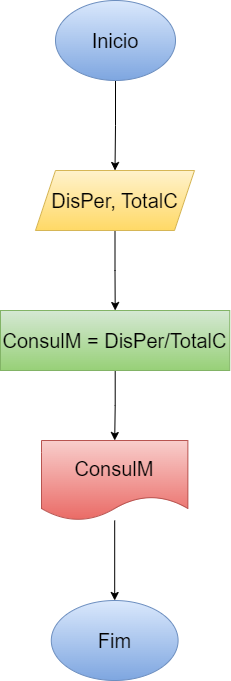

The diagram above was exported from draw.io. Its source (the exported page's mxGraphModel, read from the mxfile embedded in the PNG):
<mxGraphModel dx="794" dy="470" grid="1" gridSize="10" guides="1" tooltips="1" connect="1" arrows="1" fold="1" page="1" pageScale="1" pageWidth="827" pageHeight="1169" math="0" shadow="0">
  <root>
    <mxCell id="0" />
    <mxCell id="1" parent="0" />
    <mxCell id="PjNaY11RRllEWhsHaNHz-3" value="" style="edgeStyle=orthogonalEdgeStyle;rounded=0;orthogonalLoop=1;jettySize=auto;html=1;" edge="1" parent="1" source="PjNaY11RRllEWhsHaNHz-1" target="PjNaY11RRllEWhsHaNHz-2">
      <mxGeometry relative="1" as="geometry" />
    </mxCell>
    <mxCell id="PjNaY11RRllEWhsHaNHz-1" value="Inicio" style="ellipse;whiteSpace=wrap;html=1;fillColor=#dae8fc;gradientColor=#7ea6e0;strokeColor=#6c8ebf;fontSize=20;" vertex="1" parent="1">
      <mxGeometry x="354" y="50" width="120" height="80" as="geometry" />
    </mxCell>
    <mxCell id="PjNaY11RRllEWhsHaNHz-5" value="" style="edgeStyle=orthogonalEdgeStyle;rounded=0;orthogonalLoop=1;jettySize=auto;html=1;" edge="1" parent="1" source="PjNaY11RRllEWhsHaNHz-2" target="PjNaY11RRllEWhsHaNHz-4">
      <mxGeometry relative="1" as="geometry" />
    </mxCell>
    <mxCell id="PjNaY11RRllEWhsHaNHz-2" value="DisPer, TotalC" style="shape=parallelogram;perimeter=parallelogramPerimeter;whiteSpace=wrap;html=1;fixedSize=1;fontSize=20;fillColor=#fff2cc;strokeColor=#d6b656;gradientColor=#ffd966;" vertex="1" parent="1">
      <mxGeometry x="334" y="220" width="159" height="60" as="geometry" />
    </mxCell>
    <mxCell id="PjNaY11RRllEWhsHaNHz-7" value="" style="edgeStyle=orthogonalEdgeStyle;rounded=0;orthogonalLoop=1;jettySize=auto;html=1;" edge="1" parent="1" source="PjNaY11RRllEWhsHaNHz-4" target="PjNaY11RRllEWhsHaNHz-6">
      <mxGeometry relative="1" as="geometry" />
    </mxCell>
    <mxCell id="PjNaY11RRllEWhsHaNHz-4" value="ConsulM = DisPer/TotalC" style="whiteSpace=wrap;html=1;fontSize=20;fillColor=#d5e8d4;strokeColor=#82b366;gradientColor=#97d077;" vertex="1" parent="1">
      <mxGeometry x="299" y="360" width="229.25" height="60" as="geometry" />
    </mxCell>
    <mxCell id="PjNaY11RRllEWhsHaNHz-9" value="" style="edgeStyle=orthogonalEdgeStyle;rounded=0;orthogonalLoop=1;jettySize=auto;html=1;" edge="1" parent="1" source="PjNaY11RRllEWhsHaNHz-6" target="PjNaY11RRllEWhsHaNHz-8">
      <mxGeometry relative="1" as="geometry" />
    </mxCell>
    <mxCell id="PjNaY11RRllEWhsHaNHz-6" value="ConsulM" style="shape=document;whiteSpace=wrap;html=1;boundedLbl=1;fontSize=20;fillColor=#f8cecc;strokeColor=#b85450;gradientColor=#ea6b66;" vertex="1" parent="1">
      <mxGeometry x="340" y="490" width="146.38" height="80" as="geometry" />
    </mxCell>
    <mxCell id="PjNaY11RRllEWhsHaNHz-8" value="Fim" style="ellipse;whiteSpace=wrap;html=1;fontSize=20;fillColor=#dae8fc;strokeColor=#6c8ebf;gradientColor=#7ea6e0;" vertex="1" parent="1">
      <mxGeometry x="349.79" y="650" width="126.81" height="80" as="geometry" />
    </mxCell>
  </root>
</mxGraphModel>